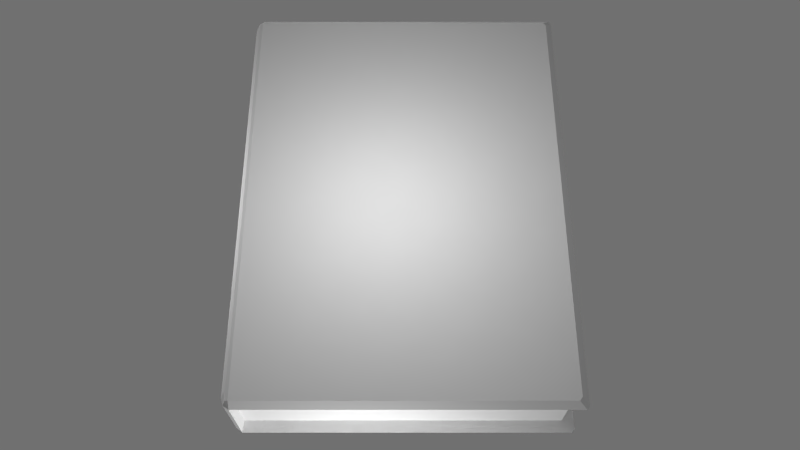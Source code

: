 # Source: book.blend  (saved by Blender 2.70.0; exported with 4.5.12 LTS)
import bpy
from mathutils import Matrix  # noqa: F401  (used for matrix-valued properties, if any)

bpy.ops.wm.read_factory_settings(use_empty=True)
scene = bpy.context.scene
scene.name = 'Scene'

# ---- collections
col_collection_1 = bpy.data.collections.new('Collection 1'); scene.collection.children.link(col_collection_1)

# ---- materials (node trees are filled in below, after node groups)
mat_book_texture = bpy.data.materials.new('book-texture')
mat_book_texture.alpha_threshold = 0.0
mat_book_texture.use_transparent_shadow = False
mat_book_texture.roughness = 0.5
mat_book_texture.specular_intensity = 0.0
mat_book_texture.line_color = (0.0, 0.0, 0.0, 1.0)

# ---- material node trees

# ---- world
world_world = bpy.data.worlds.new('World'); scene.world = world_world
world_world.color = (0.1626, 0.1626, 0.1626)
world_world.use_sun_shadow = False
world_world.sun_shadow_jitter_overblur = 0.0
world_world.cycles.sampling_method = 'MANUAL'
world_world.cycles.sample_map_resolution = 256

# ---- cameras
cam_camera = bpy.data.cameras.new('Camera')
cam_camera.clip_end = 100.0
cam_camera.lens = 35.0
cam_camera.sensor_width = 32.0
cam_camera.sensor_height = 18.0
cam_camera.ortho_scale = 7.314
cam_camera.dof.focus_distance = 0.0
cam_camera.dof.aperture_fstop = 128.0

# ---- lights
light_lamp = bpy.data.lights.new('Lamp', 'POINT')
light_lamp.transmission_factor = 0.0
light_lamp.cutoff_distance = 30.0
light_lamp.energy = 100.0
light_lamp.shadow_buffer_clip_start = 1.001
light_lamp.shadow_soft_size = 0.1
light_lamp.shadow_maximum_resolution = 0.006
light_lamp.use_absolute_resolution = True
light_lamp.cycles.use_multiple_importance_sampling = False
light_lamp_001 = bpy.data.lights.new('Lamp.001', 'POINT')
light_lamp_001.transmission_factor = 0.0
light_lamp_001.cutoff_distance = 30.0
light_lamp_001.energy = 100.0
light_lamp_001.shadow_buffer_clip_start = 1.001
light_lamp_001.shadow_soft_size = 0.1
light_lamp_001.shadow_maximum_resolution = 0.006
light_lamp_001.use_absolute_resolution = True
light_lamp_001.cycles.use_multiple_importance_sampling = False
light_lamp_002 = bpy.data.lights.new('Lamp.002', 'POINT')
light_lamp_002.transmission_factor = 0.0
light_lamp_002.cutoff_distance = 30.0
light_lamp_002.energy = 100.0
light_lamp_002.shadow_buffer_clip_start = 1.001
light_lamp_002.shadow_soft_size = 0.1
light_lamp_002.shadow_maximum_resolution = 0.006
light_lamp_002.use_absolute_resolution = True
light_lamp_002.cycles.use_multiple_importance_sampling = False
light_lamp_003 = bpy.data.lights.new('Lamp.003', 'POINT')
light_lamp_003.transmission_factor = 0.0
light_lamp_003.cutoff_distance = 30.0
light_lamp_003.energy = 100.0
light_lamp_003.shadow_buffer_clip_start = 1.001
light_lamp_003.shadow_soft_size = 0.1
light_lamp_003.shadow_maximum_resolution = 0.006
light_lamp_003.use_absolute_resolution = True
light_lamp_003.cycles.use_multiple_importance_sampling = False
light_lamp_004 = bpy.data.lights.new('Lamp.004', 'POINT')
light_lamp_004.transmission_factor = 0.0
light_lamp_004.cutoff_distance = 30.0
light_lamp_004.energy = 100.0
light_lamp_004.shadow_buffer_clip_start = 1.001
light_lamp_004.shadow_soft_size = 0.1
light_lamp_004.shadow_maximum_resolution = 0.006
light_lamp_004.use_absolute_resolution = True
light_lamp_004.cycles.use_multiple_importance_sampling = False
light_lamp_005 = bpy.data.lights.new('Lamp.005', 'POINT')
light_lamp_005.transmission_factor = 0.0
light_lamp_005.cutoff_distance = 30.0
light_lamp_005.energy = 100.0
light_lamp_005.shadow_buffer_clip_start = 1.001
light_lamp_005.shadow_soft_size = 0.1
light_lamp_005.shadow_maximum_resolution = 0.006
light_lamp_005.use_absolute_resolution = True
light_lamp_005.cycles.use_multiple_importance_sampling = False

# ---- meshes
me_cube = bpy.data.meshes.new('Cube')
me_cube.from_pydata([(0.9641, 0.9765, -0.8725), (0.9641, -0.9765, -0.8725), (-0.9909, -0.9765, -0.832), (-0.9909, 0.9765, -0.832), (0.9633, 0.9763, 0.861), (0.9633, -0.9763, 0.861), (-0.9917, -0.9763, 0.8209), (-0.9917, 0.9763, 0.8209), (1.0, 1.0, -0.7461), (1.0, 1.0, 0.7461), (1.0, -1.0, -0.7461), (1.0, -1.0, 0.7461), (-1.021, -1.0, -0.685), (-1.021, -1.0, 0.685), (-1.021, 1.0, -0.685), (-1.021, 1.0, 0.685), (-0.9695, 0.9765, -0.8725), (-0.9695, -0.9765, -0.8725), (-0.9702, 0.9763, 0.861), (-0.9702, -0.9763, 0.861), (-0.9613, -1.0, -0.7461), (-0.9613, -1.0, 0.7461), (-0.9613, 1.0, 0.7461), (-0.9613, 1.0, -0.7461), (-0.9909, -1.025, -0.832), (-0.9917, -1.025, 0.8209), (-1.005, -1.037, -0.7114), (-1.005, -1.037, 0.7114), (-0.9695, -1.025, -0.8725), (-0.9702, -1.025, 0.861), (-0.9675, -1.057, -0.751), (-0.9675, -1.057, 0.751), (-0.9909, 1.025, -0.8319), (-0.9917, 1.025, 0.8209), (-1.007, 1.037, -0.7114), (-1.007, 1.037, 0.7114), (-0.9695, 1.025, -0.8725), (-0.9702, 1.025, 0.861), (-0.9675, 1.057, 0.751), (-0.9675, 1.057, -0.751), (0.9641, -1.009, -0.8725), (0.9811, -1.025, -0.8726), (0.9471, -1.025, -0.8725), (0.9463, -1.025, 0.861), (0.9804, -1.025, 0.8605), (0.9633, -1.009, 0.861), (0.9894, -1.057, -0.751), (1.024, -1.057, -0.751), (1.0, -1.033, -0.7461), (1.0, -1.033, 0.7461), (1.024, -1.057, 0.7507), (0.9894, -1.057, 0.751), (0.9471, 1.025, -0.8725), (0.9811, 1.025, -0.8725), (0.9641, 1.009, -0.8725), (0.9633, 1.009, 0.861), (0.9804, 1.025, 0.8612), (0.9463, 1.025, 0.861), (1.0, 1.033, -0.7461), (1.024, 1.057, -0.7509), (0.9894, 1.057, -0.751), (1.024, 1.057, 0.7509), (1.0, 1.033, 0.7461), (0.9894, 1.057, 0.751), (1.014, 0.9765, -0.8725), (1.031, 0.9931, -0.8725), (1.031, 0.9599, -0.8725), (1.031, -0.9599, -0.8725), (1.031, -0.9931, -0.8726), (1.014, -0.9765, -0.8725), (1.03, 0.9597, 0.861), (1.03, 0.993, 0.8612), (1.013, 0.9763, 0.861), (1.013, -0.9763, 0.861), (1.03, -0.993, 0.8605), (1.03, -0.9597, 0.861), (1.074, 0.9894, -0.751), (1.074, 1.024, -0.7509), (1.05, 1.0, -0.7461), (1.05, 1.0, 0.7461), (1.074, 1.024, 0.7509), (1.074, 0.9894, 0.751), (1.05, -1.0, -0.7461), (1.074, -1.024, -0.751), (1.074, -0.9894, -0.751), (1.074, -0.9894, 0.751), (1.074, -1.024, 0.7507), (1.05, -1.0, 0.7461), (1.031, -1.009, -0.8726), (1.014, -1.025, -0.8726), (1.014, -1.009, -0.8725), (1.013, -1.009, 0.861), (1.013, -1.025, 0.8605), (1.03, -1.009, 0.8605), (1.05, -1.033, -0.7461), (1.057, -1.057, -0.751), (1.074, -1.04, -0.751), (1.057, -1.057, 0.7507), (1.05, -1.033, 0.7461), (1.074, -1.04, 0.7507), (1.031, 1.009, -0.8725), (1.014, 1.009, -0.8725), (1.014, 1.025, -0.8725), (1.03, 1.009, 0.8612), (1.013, 1.025, 0.8612), (1.013, 1.009, 0.861), (1.057, 1.057, -0.7509), (1.05, 1.033, -0.7461), (1.074, 1.04, -0.7509), (1.074, 1.04, 0.7509), (1.05, 1.033, 0.7461), (1.057, 1.057, 0.7509)], [], [(16, 17, 2, 3), (18, 7, 6, 19), (10, 20, 30, 46, 48), (20, 21, 31, 30), (13, 6, 7, 15), (15, 7, 33, 35), (47, 41, 89, 95), (8, 9, 11, 10), (13, 12, 26, 27), (10, 48, 94, 82), (2, 12, 14, 3), (12, 13, 15, 14), (57, 63, 38, 37), (3, 14, 34, 32), (0, 1, 17, 16), (4, 18, 19, 5), (2, 17, 28, 24), (53, 59, 106, 102), (0, 16, 36, 52, 54), (10, 11, 21, 20), (22, 23, 39, 38), (9, 8, 23, 22), (31, 29, 25, 27), (28, 30, 26, 24), (30, 31, 27, 26), (5, 19, 29, 43, 45), (17, 1, 40, 42, 28), (5, 45, 91, 73), (12, 2, 24, 26), (6, 13, 27, 25), (19, 6, 25, 29), (40, 1, 69, 90), (21, 11, 49, 51, 31), (9, 62, 110, 79), (39, 36, 32, 34), (37, 38, 35, 33), (38, 39, 34, 35), (0, 54, 101, 64), (18, 4, 55, 57, 37), (9, 22, 38, 63, 62), (16, 3, 32, 36), (58, 8, 78, 107), (55, 4, 72, 105), (1, 0, 64, 66, 67, 69), (14, 15, 35, 34), (7, 18, 37, 33), (4, 5, 73, 75, 70, 72), (77, 65, 100, 108), (68, 83, 96, 88), (71, 80, 109, 103), (8, 10, 82, 84, 76, 78), (81, 70, 75, 85), (66, 76, 84, 67), (11, 9, 79, 81, 85, 87), (49, 11, 87, 98), (60, 52, 36, 39), (86, 74, 93, 99), (44, 50, 97, 92), (23, 8, 58, 60, 39), (61, 56, 104, 111), (51, 43, 29, 31), (40, 41, 42), (43, 44, 45), (46, 47, 48), (49, 50, 51), (52, 53, 54), (55, 56, 57), (58, 59, 60), (61, 62, 63), (64, 65, 66), (67, 68, 69), (70, 71, 72), (73, 74, 75), (76, 77, 78), (79, 80, 81), (82, 83, 84), (85, 86, 87), (88, 89, 90), (91, 92, 93), (94, 95, 96), (97, 98, 99), (100, 101, 102), (103, 104, 105), (106, 107, 108), (109, 110, 111), (106, 59, 58, 107), (61, 111, 110, 62), (50, 44, 43, 51), (46, 42, 41, 47), (63, 57, 56, 61), (59, 53, 52, 60), (80, 71, 70, 81), (85, 75, 74, 86), (76, 66, 65, 77), (83, 68, 67, 84), (100, 65, 64, 101), (86, 99, 98, 87), (99, 93, 92, 97), (95, 89, 88, 96), (96, 83, 82, 94), (93, 74, 73, 91), (68, 88, 90, 69), (111, 104, 103, 109), (108, 100, 102, 106), (107, 78, 77, 108), (105, 72, 71, 103), (79, 110, 109, 80), (97, 50, 49, 98), (53, 102, 101, 54), (89, 41, 40, 90), (44, 92, 91, 45), (47, 95, 94, 48), (55, 105, 104, 56), (42, 46, 30, 28)])
_uv = me_cube.uv_layers.new(name='UVMap')
_uv.uv.foreach_set('vector', [0.4161, 0.5478, 0.4161, 0.04337, 0.42, 0.04337, 0.42, 0.5478, 0.5833, 0.5478, 0.5794, 0.5478, 0.5794, 0.04341, 0.5833, 0.04341, 0.9741, 0.03296, 0.5879, 0.03296, 0.5867, 0.01802, 0.972, 0.01802, 0.9741, 0.0243, 0.02392, 0.2914, 0.02392, 0.3593, 0.01356, 0.3596, 0.01356, 0.2912, 0.5663, 0.0373, 0.5794, 0.04341, 0.5794, 0.5478, 0.5663, 0.5539, 0.5663, 0.5539, 0.5794, 0.5478, 0.5794, 0.5604, 0.5688, 0.5634, 0.02434, 0.5794, 0.03278, 0.5711, 0.02631, 0.5711, 0.01783, 0.5794, 0.5404, 0.6005, 0.5404, 0.724, 0.006571, 0.724, 0.006571, 0.6005, 0.5663, 0.0373, 0.4342, 0.0373, 0.4316, 0.02783, 0.5688, 0.02783, 0.9741, 0.03296, 0.9741, 0.0243, 0.9839, 0.0243, 0.9839, 0.03296, 0.42, 0.04337, 0.4342, 0.0373, 0.4342, 0.5539, 0.42, 0.5478, 0.4342, 0.0373, 0.5663, 0.0373, 0.5663, 0.5539, 0.4342, 0.5539, 0.9584, 0.5726, 0.9669, 0.581, 0.579, 0.581, 0.5784, 0.5726, 0.42, 0.5478, 0.4342, 0.5539, 0.4316, 0.5634, 0.42, 0.5604, 0.03615, 0.04194, 0.03615, 0.5582, 0.4195, 0.5582, 0.4195, 0.04194, 0.9617, 0.5597, 0.5784, 0.5597, 0.5784, 0.0436, 0.9617, 0.0436, 0.42, 0.04337, 0.4161, 0.04337, 0.4161, 0.03076, 0.42, 0.03076, 0.03278, 0.02903, 0.02434, 0.02068, 0.01783, 0.02068, 0.02631, 0.02903, 0.03615, 0.04194, 0.4195, 0.04194, 0.4195, 0.02903, 0.03953, 0.02903, 0.03615, 0.03343, 0.992, 0.5985, 0.992, 0.7375, 0.5548, 0.7375, 0.5548, 0.5985, 0.9771, 0.35, 0.9771, 0.2821, 0.9875, 0.2819, 0.9875, 0.3502, 0.5699, 0.9414, 0.5699, 0.8006, 0.9945, 0.8006, 0.9945, 0.9414, 0.5727, 0.0226, 0.5833, 0.0308, 0.5794, 0.0308, 0.5688, 0.02783, 0.4161, 0.03076, 0.4278, 0.0226, 0.4316, 0.02783, 0.42, 0.03076, 0.4278, 0.0226, 0.5727, 0.0226, 0.5688, 0.02783, 0.4316, 0.02783, 0.9617, 0.0436, 0.5784, 0.0436, 0.5784, 0.03069, 0.9584, 0.03069, 0.9617, 0.03509, 0.4195, 0.5582, 0.03615, 0.5582, 0.03615, 0.5667, 0.03953, 0.5711, 0.4195, 0.5711, 0.9617, 0.0436, 0.9617, 0.03509, 0.9716, 0.03509, 0.9716, 0.0436, 0.4342, 0.0373, 0.42, 0.04337, 0.42, 0.03076, 0.4316, 0.02783, 0.5794, 0.04341, 0.5663, 0.0373, 0.5688, 0.02783, 0.5794, 0.0308, 0.5833, 0.04341, 0.5794, 0.04341, 0.5794, 0.0308, 0.5833, 0.0308, 0.03615, 0.5667, 0.03615, 0.5582, 0.02631, 0.5582, 0.02631, 0.5667, 0.5879, 0.03296, 0.9741, 0.03296, 0.9741, 0.0243, 0.972, 0.01802, 0.5867, 0.01802, 0.9741, 0.5654, 0.9741, 0.5741, 0.9839, 0.5741, 0.9839, 0.5654, 0.4278, 0.5686, 0.4161, 0.5604, 0.42, 0.5604, 0.4316, 0.5634, 0.5833, 0.5604, 0.5727, 0.5686, 0.5688, 0.5634, 0.5794, 0.5604, 0.5727, 0.5686, 0.4278, 0.5686, 0.4316, 0.5634, 0.5688, 0.5634, 0.03615, 0.04194, 0.03615, 0.03343, 0.02631, 0.03343, 0.02631, 0.04194, 0.5784, 0.5597, 0.9617, 0.5597, 0.9617, 0.5682, 0.9584, 0.5726, 0.5784, 0.5726, 0.9741, 0.5654, 0.5879, 0.5654, 0.5867, 0.5803, 0.972, 0.5803, 0.9741, 0.5741, 0.4161, 0.5478, 0.42, 0.5478, 0.42, 0.5604, 0.4161, 0.5604, 0.9741, 0.5741, 0.9741, 0.5654, 0.9839, 0.5654, 0.9839, 0.5741, 0.9617, 0.5682, 0.9617, 0.5597, 0.9716, 0.5597, 0.9716, 0.5682, 0.03615, 0.5582, 0.03615, 0.04194, 0.02631, 0.04194, 0.02294, 0.04633, 0.02294, 0.5538, 0.02631, 0.5582, 0.4342, 0.5539, 0.5663, 0.5539, 0.5688, 0.5634, 0.4316, 0.5634, 0.5794, 0.5478, 0.5833, 0.5478, 0.5833, 0.5604, 0.5794, 0.5604, 0.9617, 0.5597, 0.9617, 0.0436, 0.9716, 0.0436, 0.975, 0.04799, 0.975, 0.5553, 0.9716, 0.5597, 0.01443, 0.02946, 0.02294, 0.03755, 0.02294, 0.03343, 0.01443, 0.02521, 0.02294, 0.5626, 0.01443, 0.5707, 0.01443, 0.5749, 0.02294, 0.5667, 0.975, 0.5641, 0.9836, 0.5723, 0.9836, 0.5765, 0.975, 0.5682, 0.9741, 0.5654, 0.9741, 0.03296, 0.9839, 0.03296, 0.9886, 0.03573, 0.9886, 0.5626, 0.9839, 0.5654, 0.9836, 0.5632, 0.975, 0.5553, 0.975, 0.04799, 0.9836, 0.04014, 0.02294, 0.04633, 0.01443, 0.03852, 0.01443, 0.5616, 0.02294, 0.5538, 0.9741, 0.03296, 0.9741, 0.5654, 0.9839, 0.5654, 0.9886, 0.5626, 0.9886, 0.03573, 0.9839, 0.03296, 0.9741, 0.0243, 0.9741, 0.03296, 0.9839, 0.03296, 0.9839, 0.0243, 0.03113, 0.02068, 0.03953, 0.02903, 0.4195, 0.02903, 0.4191, 0.02068, 0.9836, 0.03108, 0.975, 0.0392, 0.975, 0.03509, 0.9836, 0.02683, 0.9651, 0.03069, 0.9737, 0.0223, 0.9802, 0.0223, 0.9716, 0.03069, 0.5879, 0.5654, 0.9741, 0.5654, 0.9741, 0.5741, 0.972, 0.5803, 0.5867, 0.5803, 0.9737, 0.581, 0.9651, 0.5726, 0.9716, 0.5726, 0.9802, 0.581, 0.9669, 0.0223, 0.9584, 0.03069, 0.5784, 0.03069, 0.579, 0.0223, 0.03615, 0.5667, 0.03278, 0.5711, 0.03953, 0.5711, 0.9584, 0.03069, 0.9651, 0.03069, 0.9617, 0.03509, 0.972, 0.01802, 0.9788, 0.01802, 0.9741, 0.0243, 0.9741, 0.0243, 0.9788, 0.01802, 0.972, 0.01802, 0.03953, 0.02903, 0.03278, 0.02903, 0.03615, 0.03343, 0.9617, 0.5682, 0.9651, 0.5726, 0.9584, 0.5726, 0.9741, 0.5741, 0.9788, 0.5803, 0.972, 0.5803, 0.9788, 0.5803, 0.9741, 0.5741, 0.972, 0.5803, 0.02631, 0.04194, 0.02294, 0.03755, 0.02294, 0.04633, 0.02294, 0.5538, 0.02294, 0.5626, 0.02631, 0.5582, 0.975, 0.5553, 0.975, 0.5641, 0.9716, 0.5597, 0.9716, 0.0436, 0.975, 0.0392, 0.975, 0.04799, 0.9886, 0.5626, 0.9886, 0.5716, 0.9839, 0.5654, 0.9839, 0.5654, 0.9886, 0.5716, 0.9886, 0.5626, 0.9839, 0.03296, 0.9886, 0.02673, 0.9886, 0.03573, 0.9886, 0.03573, 0.9886, 0.02673, 0.9839, 0.03296, 0.02294, 0.5667, 0.02631, 0.5711, 0.02631, 0.5667, 0.9716, 0.03509, 0.9716, 0.03069, 0.975, 0.03509, 0.9839, 0.0243, 0.9852, 0.01802, 0.9886, 0.02252, 0.9852, 0.01802, 0.9839, 0.0243, 0.9886, 0.02252, 0.02294, 0.03343, 0.02631, 0.03343, 0.02631, 0.02903, 0.975, 0.5682, 0.9716, 0.5726, 0.9716, 0.5682, 0.9852, 0.5803, 0.9839, 0.5741, 0.9886, 0.5758, 0.9886, 0.5758, 0.9839, 0.5741, 0.9852, 0.5803, 0.9852, 0.5803, 0.9788, 0.5803, 0.9741, 0.5741, 0.9839, 0.5741, 0.9788, 0.5803, 0.9852, 0.5803, 0.9839, 0.5741, 0.9741, 0.5741, 0.9737, 0.0223, 0.9651, 0.03069, 0.9584, 0.03069, 0.9669, 0.0223, 0.03113, 0.5794, 0.03953, 0.5711, 0.03278, 0.5711, 0.02434, 0.5794, 0.9669, 0.581, 0.9584, 0.5726, 0.9651, 0.5726, 0.9737, 0.581, 0.02434, 0.02068, 0.03278, 0.02903, 0.03953, 0.02903, 0.03113, 0.02068, 0.9836, 0.5723, 0.975, 0.5641, 0.975, 0.5553, 0.9836, 0.5632, 0.9836, 0.04014, 0.975, 0.04799, 0.975, 0.0392, 0.9836, 0.03108, 0.01443, 0.03852, 0.02294, 0.04633, 0.02294, 0.03755, 0.01443, 0.02946, 0.01443, 0.5707, 0.02294, 0.5626, 0.02294, 0.5538, 0.01443, 0.5616, 0.02294, 0.03343, 0.02294, 0.03755, 0.02631, 0.04194, 0.02631, 0.03343, 0.9886, 0.02673, 0.9886, 0.02252, 0.9839, 0.0243, 0.9839, 0.03296, 0.9836, 0.02683, 0.975, 0.03509, 0.9716, 0.03069, 0.9802, 0.0223, 0.01783, 0.5794, 0.02631, 0.5711, 0.02294, 0.5667, 0.01443, 0.5749, 0.9886, 0.02252, 0.9886, 0.02673, 0.9839, 0.03296, 0.9839, 0.0243, 0.975, 0.03509, 0.975, 0.0392, 0.9716, 0.0436, 0.9716, 0.03509, 0.02294, 0.5626, 0.02294, 0.5667, 0.02631, 0.5667, 0.02631, 0.5582, 0.9802, 0.581, 0.9716, 0.5726, 0.975, 0.5682, 0.9836, 0.5765, 0.01443, 0.02521, 0.02294, 0.03343, 0.02631, 0.02903, 0.01783, 0.02068, 0.9839, 0.5741, 0.9839, 0.5654, 0.9886, 0.5716, 0.9886, 0.5758, 0.9716, 0.5682, 0.9716, 0.5597, 0.975, 0.5641, 0.975, 0.5682, 0.9839, 0.5654, 0.9839, 0.5741, 0.9886, 0.5758, 0.9886, 0.5716, 0.9852, 0.01802, 0.9788, 0.01802, 0.9741, 0.0243, 0.9839, 0.0243, 0.03278, 0.02903, 0.02631, 0.02903, 0.02631, 0.03343, 0.03615, 0.03343, 0.02631, 0.5711, 0.03278, 0.5711, 0.03615, 0.5667, 0.02631, 0.5667, 0.9651, 0.03069, 0.9716, 0.03069, 0.9716, 0.03509, 0.9617, 0.03509, 0.9788, 0.01802, 0.9852, 0.01802, 0.9839, 0.0243, 0.9741, 0.0243, 0.9617, 0.5682, 0.9716, 0.5682, 0.9716, 0.5726, 0.9651, 0.5726, 0.03953, 0.5711, 0.03113, 0.5794, 0.4191, 0.5794, 0.4195, 0.5711])
me_cube.materials.append(mat_book_texture)
me_cube.use_remesh_preserve_volume = False
me_cube.use_remesh_preserve_attributes = False
me_cube.use_mirror_vertex_groups = False
me_cube.update()

# ---- objects
ob_cube = bpy.data.objects.new('Cube', me_cube)
ob_lamp = bpy.data.objects.new('Lamp', light_lamp)
ob_camera = bpy.data.objects.new('Camera', cam_camera)
ob_lamp_001 = bpy.data.objects.new('Lamp.001', light_lamp_001)
ob_lamp_002 = bpy.data.objects.new('Lamp.002', light_lamp_002)
ob_lamp_003 = bpy.data.objects.new('Lamp.003', light_lamp_003)
ob_lamp_004 = bpy.data.objects.new('Lamp.004', light_lamp_004)
ob_lamp_005 = bpy.data.objects.new('Lamp.005', light_lamp_005)

# ---- transforms, parenting, visibility, modifiers, constraints
ob_cube.location = (0.0, 0.0, 0.0)
ob_cube.scale = (1.5, 2.0, 0.5)
ob_cube.lock_rotations_4d = False
ob_cube.empty_display_type = 'ARROWS'
ob_cube.lineart.crease_threshold = 0.0
ob_lamp.location = (-0.1381, -0.1569, -1.739)
ob_lamp.rotation_euler = (0.6503, 0.05522, 1.866)
ob_lamp.lock_rotations_4d = False
ob_lamp.empty_display_type = 'ARROWS'
ob_lamp.color = (0.0, 0.0, 0.0, 0.0)
ob_lamp.lineart.crease_threshold = 0.0
ob_camera.location = (0.0, -4.189, 7.646)
ob_camera.rotation_euler = (0.4862, 1.038e-16, 2.573e-17)
ob_camera.lock_rotations_4d = False
ob_camera.empty_display_type = 'ARROWS'
ob_camera.color = (0.0, 0.0, 0.0, 0.0)
ob_camera.display_type = 'WIRE'
ob_camera.lineart.crease_threshold = 0.0
ob_lamp_001.location = (-0.1381, -0.1569, 2.231)
ob_lamp_001.rotation_euler = (0.6503, 0.05522, 1.866)
ob_lamp_001.lock_rotations_4d = False
ob_lamp_001.empty_display_type = 'ARROWS'
ob_lamp_001.color = (0.0, 0.0, 0.0, 0.0)
ob_lamp_001.lineart.crease_threshold = 0.0
ob_lamp_002.location = (-3.073, -0.06311, -0.1581)
ob_lamp_002.rotation_euler = (0.6503, 0.05522, 1.866)
ob_lamp_002.lock_rotations_4d = False
ob_lamp_002.empty_display_type = 'ARROWS'
ob_lamp_002.color = (0.0, 0.0, 0.0, 0.0)
ob_lamp_002.lineart.crease_threshold = 0.0
ob_lamp_003.location = (2.807, -0.1569, -1.088)
ob_lamp_003.rotation_euler = (0.6503, 0.05522, 1.866)
ob_lamp_003.lock_rotations_4d = False
ob_lamp_003.empty_display_type = 'ARROWS'
ob_lamp_003.color = (0.0, 0.0, 0.0, 0.0)
ob_lamp_003.lineart.crease_threshold = 0.0
ob_lamp_004.location = (-0.3603, -3.544, -0.1581)
ob_lamp_004.rotation_euler = (0.6503, 0.05522, 1.866)
ob_lamp_004.lock_rotations_4d = False
ob_lamp_004.empty_display_type = 'ARROWS'
ob_lamp_004.color = (0.0, 0.0, 0.0, 0.0)
ob_lamp_004.lineart.crease_threshold = 0.0
ob_lamp_005.location = (-0.3603, 4.416, -0.1581)
ob_lamp_005.rotation_euler = (0.6503, 0.05522, 1.866)
ob_lamp_005.lock_rotations_4d = False
ob_lamp_005.empty_display_type = 'ARROWS'
ob_lamp_005.color = (0.0, 0.0, 0.0, 0.0)
ob_lamp_005.lineart.crease_threshold = 0.0

# ---- collection membership
col_collection_1.objects.link(ob_cube)
col_collection_1.objects.link(ob_lamp)
col_collection_1.objects.link(ob_camera)
col_collection_1.objects.link(ob_lamp_001)
col_collection_1.objects.link(ob_lamp_002)
col_collection_1.objects.link(ob_lamp_003)
col_collection_1.objects.link(ob_lamp_004)
col_collection_1.objects.link(ob_lamp_005)

# ---- scene / render settings (as saved in the file)
scene.camera = ob_camera
scene.frame_start = 1; scene.frame_end = 250; scene.frame_set(1)
scene.render.engine = 'BLENDER_EEVEE_NEXT'
scene.render.resolution_percentage = 50
scene.render.dither_intensity = 0.0
scene.cycles.use_denoising = False
scene.cycles.samples = 10
scene.cycles.sampling_pattern = 'TABULATED_SOBOL'
scene.cycles.light_sampling_threshold = 0.0
scene.cycles.use_adaptive_sampling = False
scene.cycles.use_light_tree = False
scene.cycles.blur_glossy = 0.0
scene.cycles.volume_bounces = 1
scene.cycles.pixel_filter_type = 'GAUSSIAN'
scene.cycles.sample_clamp_indirect = 0.0
scene.view_settings.view_transform = 'Standard'
bpy.context.view_layer.update()

